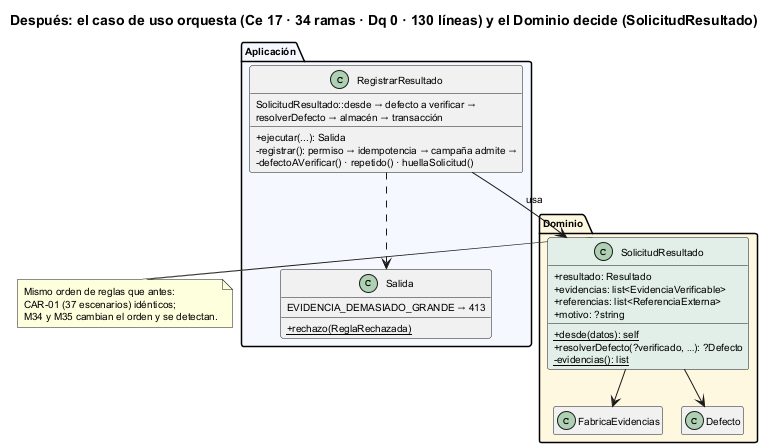

The diagram above was rendered by PlantUML. Its source (embedded in the PNG):
@startuml semana-07-refactor-despues
!pragma layout smetana
title Después: el caso de uso orquesta (Ce 17 · 34 ramas · Dq 0 · 130 líneas) y el Dominio decide (SolicitudResultado)
skinparam defaultFontSize 10
skinparam classAttributeIconSize 0
hide empty members

package "Aplicación" #F5F9FF {
  class RegistrarResultado {
    + ejecutar(...): Salida
    - registrar(): permiso → idempotencia → campaña admite →
      SolicitudResultado::desde → defecto a verificar →
      resolverDefecto → almacén → transacción
    - defectoAVerificar() · repetido() · huellaSolicitud()
  }
  class Salida {
    + {static} rechazo(ReglaRechazada)
    EVIDENCIA_DEMASIADO_GRANDE → 413
  }
}
package "Dominio" #FFF8E1 {
  class SolicitudResultado #E1EFE8 {
    + resultado: Resultado
    + evidencias: list<EvidenciaVerificable>
    + referencias: list<ReferenciaExterna>
    + motivo: ?string
    + {static} desde(datos): self
    + resolverDefecto(?verificado, …): ?Defecto
    - {static} evidencias(): list
  }
  class FabricaEvidencias
  class Defecto
}
RegistrarResultado --> SolicitudResultado : usa
RegistrarResultado ..> Salida
SolicitudResultado --> FabricaEvidencias
SolicitudResultado --> Defecto
note right of SolicitudResultado
  Mismo orden de reglas que antes:
  CAR-01 (37 escenarios) idénticos;
  M34 y M35 cambian el orden y se detectan.
end note
@enduml